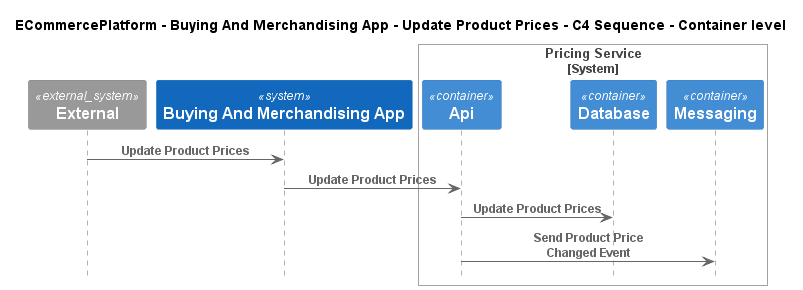

The diagram above was rendered by PlantUML. Its source (embedded in the PNG):
@startuml
!pragma layout smetana
!include ..\..\..\..\..\.c4s\C4_Sequence.puml

title ECommercePlatform - Buying And Merchandising App - Update Product Prices - C4 Sequence - Container level

System_Ext(C4InterFlow.SoftwareSystems.ExternalSystem, "External", "")
System(ECommercePlatform.SoftwareSystems.BuyingAndMerchandisingApp, "Buying And Merchandising App", "")

System_Boundary(ECommercePlatform.SoftwareSystems.PricingService, "Pricing Service")
    Container(ECommercePlatform.SoftwareSystems.PricingService.Containers.Api, "Api", "", "")
    Container(ECommercePlatform.SoftwareSystems.PricingService.Containers.Database, "Database", "", "")
    Container(ECommercePlatform.SoftwareSystems.PricingService.Containers.Messaging, "Messaging", "", "")
Boundary_End()

Rel(C4InterFlow.SoftwareSystems.ExternalSystem, ECommercePlatform.SoftwareSystems.BuyingAndMerchandisingApp, "Update Product Prices")
Rel(ECommercePlatform.SoftwareSystems.BuyingAndMerchandisingApp, ECommercePlatform.SoftwareSystems.PricingService.Containers.Api, "Update Product Prices")
Rel(ECommercePlatform.SoftwareSystems.PricingService.Containers.Api, ECommercePlatform.SoftwareSystems.PricingService.Containers.Database, "Update Product Prices")
Rel(ECommercePlatform.SoftwareSystems.PricingService.Containers.Api, ECommercePlatform.SoftwareSystems.PricingService.Containers.Messaging, "Send Product Price Changed Event")


@enduml